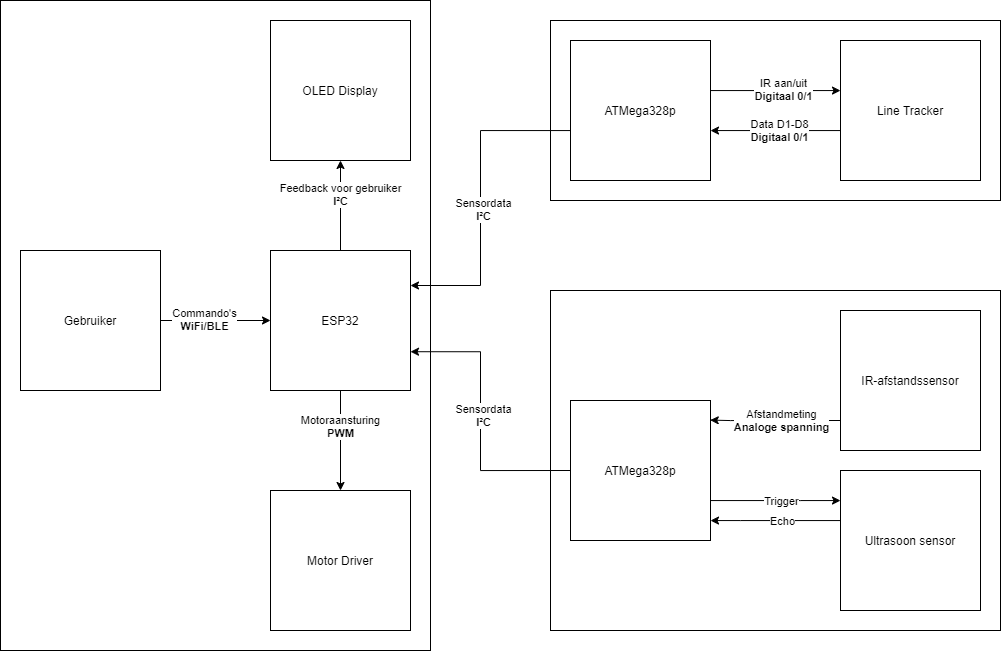

The diagram above was exported from draw.io. Its source (the exported page's mxGraphModel, read from the mxfile embedded in the PNG):
<mxGraphModel dx="1296" dy="1065" grid="1" gridSize="10" guides="1" tooltips="1" connect="1" arrows="1" fold="1" page="1" pageScale="1" pageWidth="2336" pageHeight="1654" math="0" shadow="0">
  <root>
    <mxCell id="0" />
    <mxCell id="1" parent="0" />
    <mxCell id="hRF8hBUkq-DAS20LPn84-34" value="" style="rounded=0;whiteSpace=wrap;html=1;" vertex="1" parent="1">
      <mxGeometry x="600" y="350" width="450" height="340" as="geometry" />
    </mxCell>
    <mxCell id="hRF8hBUkq-DAS20LPn84-33" value="" style="rounded=0;whiteSpace=wrap;html=1;" vertex="1" parent="1">
      <mxGeometry x="600" y="80" width="450" height="180" as="geometry" />
    </mxCell>
    <mxCell id="hRF8hBUkq-DAS20LPn84-32" value="" style="rounded=0;whiteSpace=wrap;html=1;" vertex="1" parent="1">
      <mxGeometry x="50" y="60" width="430" height="650" as="geometry" />
    </mxCell>
    <mxCell id="hRF8hBUkq-DAS20LPn84-9" value="" style="edgeStyle=orthogonalEdgeStyle;rounded=0;orthogonalLoop=1;jettySize=auto;html=1;" edge="1" parent="1" source="hRF8hBUkq-DAS20LPn84-1" target="hRF8hBUkq-DAS20LPn84-3">
      <mxGeometry relative="1" as="geometry" />
    </mxCell>
    <mxCell id="hRF8hBUkq-DAS20LPn84-14" value="Feedback voor gebruiker&lt;br&gt;&lt;b&gt;I²C&lt;/b&gt;" style="edgeLabel;html=1;align=center;verticalAlign=middle;resizable=0;points=[];" vertex="1" connectable="0" parent="hRF8hBUkq-DAS20LPn84-9">
      <mxGeometry x="0.2476" y="1" relative="1" as="geometry">
        <mxPoint as="offset" />
      </mxGeometry>
    </mxCell>
    <mxCell id="hRF8hBUkq-DAS20LPn84-10" value="" style="edgeStyle=orthogonalEdgeStyle;rounded=0;orthogonalLoop=1;jettySize=auto;html=1;" edge="1" parent="1" source="hRF8hBUkq-DAS20LPn84-1" target="hRF8hBUkq-DAS20LPn84-2">
      <mxGeometry relative="1" as="geometry" />
    </mxCell>
    <mxCell id="hRF8hBUkq-DAS20LPn84-15" value="Motoraansturing&lt;br&gt;&lt;b&gt;PWM&lt;/b&gt;" style="edgeLabel;html=1;align=center;verticalAlign=middle;resizable=0;points=[];" vertex="1" connectable="0" parent="hRF8hBUkq-DAS20LPn84-10">
      <mxGeometry x="-0.2943" y="-1" relative="1" as="geometry">
        <mxPoint as="offset" />
      </mxGeometry>
    </mxCell>
    <mxCell id="hRF8hBUkq-DAS20LPn84-27" style="edgeStyle=orthogonalEdgeStyle;rounded=0;orthogonalLoop=1;jettySize=auto;html=1;entryX=0;entryY=0.5;entryDx=0;entryDy=0;startArrow=classic;startFill=1;endArrow=none;endFill=0;exitX=1;exitY=0.723;exitDx=0;exitDy=0;exitPerimeter=0;" edge="1" parent="1" source="hRF8hBUkq-DAS20LPn84-1" target="hRF8hBUkq-DAS20LPn84-5">
      <mxGeometry relative="1" as="geometry">
        <Array as="points">
          <mxPoint x="530" y="411" />
          <mxPoint x="530" y="530" />
        </Array>
      </mxGeometry>
    </mxCell>
    <mxCell id="hRF8hBUkq-DAS20LPn84-30" value="Sensordata&lt;br&gt;&lt;b&gt;I²C&lt;/b&gt;" style="edgeLabel;html=1;align=center;verticalAlign=middle;resizable=0;points=[];" vertex="1" connectable="0" parent="hRF8hBUkq-DAS20LPn84-27">
      <mxGeometry x="0.118" y="2" relative="1" as="geometry">
        <mxPoint y="-22" as="offset" />
      </mxGeometry>
    </mxCell>
    <mxCell id="hRF8hBUkq-DAS20LPn84-1" value="ESP32" style="whiteSpace=wrap;html=1;aspect=fixed;" vertex="1" parent="1">
      <mxGeometry x="320" y="310" width="140" height="140" as="geometry" />
    </mxCell>
    <mxCell id="hRF8hBUkq-DAS20LPn84-2" value="Motor Driver" style="whiteSpace=wrap;html=1;aspect=fixed;" vertex="1" parent="1">
      <mxGeometry x="320" y="550" width="140" height="140" as="geometry" />
    </mxCell>
    <mxCell id="hRF8hBUkq-DAS20LPn84-3" value="OLED Display" style="whiteSpace=wrap;html=1;aspect=fixed;" vertex="1" parent="1">
      <mxGeometry x="320" y="80" width="140" height="140" as="geometry" />
    </mxCell>
    <mxCell id="hRF8hBUkq-DAS20LPn84-16" value="" style="edgeStyle=orthogonalEdgeStyle;rounded=0;orthogonalLoop=1;jettySize=auto;html=1;" edge="1" parent="1" source="hRF8hBUkq-DAS20LPn84-4" target="hRF8hBUkq-DAS20LPn84-6">
      <mxGeometry relative="1" as="geometry">
        <Array as="points">
          <mxPoint x="820" y="150" />
          <mxPoint x="820" y="150" />
        </Array>
      </mxGeometry>
    </mxCell>
    <mxCell id="hRF8hBUkq-DAS20LPn84-18" value="IR aan/uit&lt;br&gt;&lt;b&gt;Digitaal 0/1&lt;/b&gt;" style="edgeLabel;html=1;align=center;verticalAlign=middle;resizable=0;points=[];" vertex="1" connectable="0" parent="hRF8hBUkq-DAS20LPn84-16">
      <mxGeometry x="0.2539" y="2" relative="1" as="geometry">
        <mxPoint x="-9" as="offset" />
      </mxGeometry>
    </mxCell>
    <mxCell id="hRF8hBUkq-DAS20LPn84-29" style="edgeStyle=orthogonalEdgeStyle;rounded=0;orthogonalLoop=1;jettySize=auto;html=1;entryX=1;entryY=0.25;entryDx=0;entryDy=0;startArrow=none;startFill=0;endArrow=classic;endFill=1;" edge="1" parent="1" source="hRF8hBUkq-DAS20LPn84-4" target="hRF8hBUkq-DAS20LPn84-1">
      <mxGeometry relative="1" as="geometry">
        <Array as="points">
          <mxPoint x="530" y="190" />
          <mxPoint x="530" y="345" />
        </Array>
      </mxGeometry>
    </mxCell>
    <mxCell id="hRF8hBUkq-DAS20LPn84-31" value="Sensordata&lt;br&gt;&lt;b&gt;I²C&lt;/b&gt;" style="edgeLabel;html=1;align=center;verticalAlign=middle;resizable=0;points=[];" vertex="1" connectable="0" parent="hRF8hBUkq-DAS20LPn84-29">
      <mxGeometry x="0.2112" y="2" relative="1" as="geometry">
        <mxPoint y="-22" as="offset" />
      </mxGeometry>
    </mxCell>
    <mxCell id="hRF8hBUkq-DAS20LPn84-4" value="ATMega328p" style="whiteSpace=wrap;html=1;aspect=fixed;" vertex="1" parent="1">
      <mxGeometry x="620" y="100" width="140" height="140" as="geometry" />
    </mxCell>
    <mxCell id="hRF8hBUkq-DAS20LPn84-24" value="" style="edgeStyle=orthogonalEdgeStyle;rounded=0;orthogonalLoop=1;jettySize=auto;html=1;" edge="1" parent="1" source="hRF8hBUkq-DAS20LPn84-5" target="hRF8hBUkq-DAS20LPn84-8">
      <mxGeometry relative="1" as="geometry">
        <Array as="points">
          <mxPoint x="850" y="560" />
          <mxPoint x="850" y="560" />
        </Array>
      </mxGeometry>
    </mxCell>
    <mxCell id="hRF8hBUkq-DAS20LPn84-25" value="Trigger" style="edgeLabel;html=1;align=center;verticalAlign=middle;resizable=0;points=[];" vertex="1" connectable="0" parent="hRF8hBUkq-DAS20LPn84-24">
      <mxGeometry x="0.2944" y="-3" relative="1" as="geometry">
        <mxPoint x="-14" y="-3" as="offset" />
      </mxGeometry>
    </mxCell>
    <mxCell id="hRF8hBUkq-DAS20LPn84-5" value="ATMega328p" style="whiteSpace=wrap;html=1;aspect=fixed;" vertex="1" parent="1">
      <mxGeometry x="620" y="460" width="140" height="140" as="geometry" />
    </mxCell>
    <mxCell id="hRF8hBUkq-DAS20LPn84-17" value="" style="edgeStyle=orthogonalEdgeStyle;rounded=0;orthogonalLoop=1;jettySize=auto;html=1;" edge="1" parent="1" source="hRF8hBUkq-DAS20LPn84-6" target="hRF8hBUkq-DAS20LPn84-4">
      <mxGeometry relative="1" as="geometry">
        <Array as="points">
          <mxPoint x="850" y="190" />
          <mxPoint x="850" y="190" />
        </Array>
      </mxGeometry>
    </mxCell>
    <mxCell id="hRF8hBUkq-DAS20LPn84-19" value="Data D1-D8&lt;br&gt;&lt;b&gt;Digitaal 0/1&lt;/b&gt;" style="edgeLabel;html=1;align=center;verticalAlign=middle;resizable=0;points=[];" vertex="1" connectable="0" parent="hRF8hBUkq-DAS20LPn84-17">
      <mxGeometry x="0.2226" y="-1" relative="1" as="geometry">
        <mxPoint x="18" as="offset" />
      </mxGeometry>
    </mxCell>
    <mxCell id="hRF8hBUkq-DAS20LPn84-6" value="Line Tracker" style="whiteSpace=wrap;html=1;aspect=fixed;" vertex="1" parent="1">
      <mxGeometry x="890" y="100" width="140" height="140" as="geometry" />
    </mxCell>
    <mxCell id="hRF8hBUkq-DAS20LPn84-21" value="" style="edgeStyle=orthogonalEdgeStyle;rounded=0;orthogonalLoop=1;jettySize=auto;html=1;entryX=0.998;entryY=0.14;entryDx=0;entryDy=0;entryPerimeter=0;" edge="1" parent="1" target="hRF8hBUkq-DAS20LPn84-5">
      <mxGeometry relative="1" as="geometry">
        <mxPoint x="890" y="480" as="sourcePoint" />
        <mxPoint x="780" y="480" as="targetPoint" />
        <Array as="points">
          <mxPoint x="780" y="480" />
        </Array>
      </mxGeometry>
    </mxCell>
    <mxCell id="hRF8hBUkq-DAS20LPn84-22" value="Afstandmeting&lt;br&gt;&lt;b&gt;Analoge spanning&lt;/b&gt;" style="edgeLabel;html=1;align=center;verticalAlign=middle;resizable=0;points=[];" vertex="1" connectable="0" parent="hRF8hBUkq-DAS20LPn84-21">
      <mxGeometry x="-0.279" y="-1" relative="1" as="geometry">
        <mxPoint x="-13" as="offset" />
      </mxGeometry>
    </mxCell>
    <mxCell id="hRF8hBUkq-DAS20LPn84-7" value="IR-afstandssensor" style="whiteSpace=wrap;html=1;aspect=fixed;" vertex="1" parent="1">
      <mxGeometry x="890" y="370" width="140" height="140" as="geometry" />
    </mxCell>
    <mxCell id="hRF8hBUkq-DAS20LPn84-23" value="" style="edgeStyle=orthogonalEdgeStyle;rounded=0;orthogonalLoop=1;jettySize=auto;html=1;" edge="1" parent="1" source="hRF8hBUkq-DAS20LPn84-8" target="hRF8hBUkq-DAS20LPn84-5">
      <mxGeometry relative="1" as="geometry">
        <Array as="points">
          <mxPoint x="790" y="580" />
          <mxPoint x="790" y="580" />
        </Array>
      </mxGeometry>
    </mxCell>
    <mxCell id="hRF8hBUkq-DAS20LPn84-26" value="Echo" style="edgeLabel;html=1;align=center;verticalAlign=middle;resizable=0;points=[];" vertex="1" connectable="0" parent="hRF8hBUkq-DAS20LPn84-23">
      <mxGeometry x="-0.3793" relative="1" as="geometry">
        <mxPoint x="-19" as="offset" />
      </mxGeometry>
    </mxCell>
    <mxCell id="hRF8hBUkq-DAS20LPn84-8" value="Ultrasoon sensor" style="whiteSpace=wrap;html=1;aspect=fixed;" vertex="1" parent="1">
      <mxGeometry x="890" y="530" width="140" height="140" as="geometry" />
    </mxCell>
    <mxCell id="hRF8hBUkq-DAS20LPn84-12" value="" style="edgeStyle=orthogonalEdgeStyle;rounded=0;orthogonalLoop=1;jettySize=auto;html=1;" edge="1" parent="1" source="hRF8hBUkq-DAS20LPn84-11" target="hRF8hBUkq-DAS20LPn84-1">
      <mxGeometry relative="1" as="geometry" />
    </mxCell>
    <mxCell id="hRF8hBUkq-DAS20LPn84-13" value="Commando's&lt;br&gt;&lt;b&gt;WiFi/BLE&lt;/b&gt;" style="edgeLabel;html=1;align=center;verticalAlign=middle;resizable=0;points=[];" vertex="1" connectable="0" parent="hRF8hBUkq-DAS20LPn84-12">
      <mxGeometry x="-0.2" y="2" relative="1" as="geometry">
        <mxPoint as="offset" />
      </mxGeometry>
    </mxCell>
    <mxCell id="hRF8hBUkq-DAS20LPn84-11" value="Gebruiker" style="whiteSpace=wrap;html=1;aspect=fixed;" vertex="1" parent="1">
      <mxGeometry x="70" y="310" width="140" height="140" as="geometry" />
    </mxCell>
  </root>
</mxGraphModel>